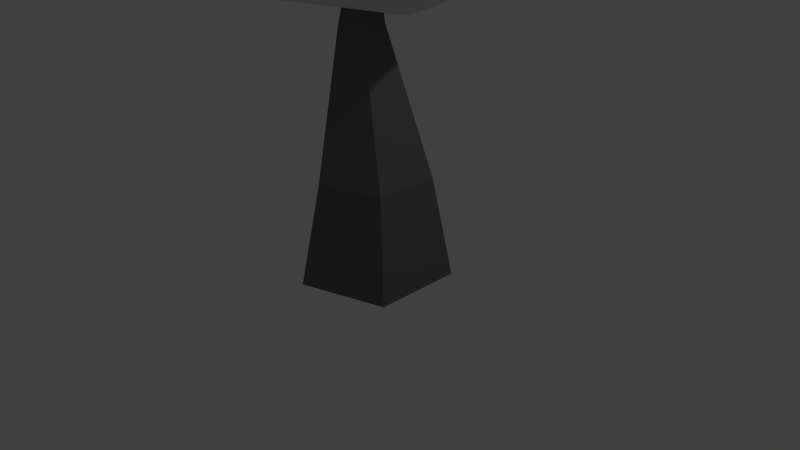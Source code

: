 # Source: Low_Poly_Tree_001.blend  (saved by Blender 2.77.0; exported with 4.5.12 LTS)
import bpy
from mathutils import Matrix  # noqa: F401  (used for matrix-valued properties, if any)

bpy.ops.wm.read_factory_settings(use_empty=True)
scene = bpy.context.scene
scene.name = 'Scene'

# ---- collections
col_collection_1 = bpy.data.collections.new('Collection 1'); scene.collection.children.link(col_collection_1)

# ---- materials (node trees are filled in below, after node groups)
mat_low_poly_tree_001_mat_01 = bpy.data.materials.new('Low_Poly_Tree_001_Mat_01')
mat_low_poly_tree_001_mat_01.alpha_threshold = 0.0
mat_low_poly_tree_001_mat_01.use_transparent_shadow = False
mat_low_poly_tree_001_mat_01.diffuse_color = (0.156, 0.156, 0.156, 1.0)
mat_low_poly_tree_001_mat_01.roughness = 0.5
mat_low_poly_tree_001_mat_01.specular_intensity = 0.0
mat_low_poly_tree_001_mat_02 = bpy.data.materials.new('Low_Poly_Tree_001_Mat_02')
mat_low_poly_tree_001_mat_02.alpha_threshold = 0.0
mat_low_poly_tree_001_mat_02.use_transparent_shadow = False
mat_low_poly_tree_001_mat_02.roughness = 0.5
mat_low_poly_tree_001_mat_02.specular_intensity = 0.0

# ---- material node trees

# ---- world
world_world = bpy.data.worlds.new('World'); scene.world = world_world
world_world.color = (0.05088, 0.05088, 0.05088)
world_world.use_sun_shadow = False
world_world.sun_shadow_jitter_overblur = 0.0
world_world.cycles.sampling_method = 'NONE'
world_world.cycles.sample_map_resolution = 256

# ---- cameras
cam_camera = bpy.data.cameras.new('Camera')
cam_camera.clip_end = 100.0
cam_camera.lens = 35.0
cam_camera.sensor_width = 32.0
cam_camera.sensor_height = 18.0
cam_camera.ortho_scale = 7.314
cam_camera.dof.focus_distance = 0.0
cam_camera.dof.aperture_fstop = 128.0

# ---- lights
light_lamp = bpy.data.lights.new('Lamp', 'POINT')
light_lamp.transmission_factor = 0.0
light_lamp.cutoff_distance = 30.0
light_lamp.energy = 100.0
light_lamp.shadow_buffer_clip_start = 1.001
light_lamp.shadow_soft_size = 0.1
light_lamp.shadow_maximum_resolution = 0.006
light_lamp.use_absolute_resolution = True
light_lamp.cycles.use_multiple_importance_sampling = False

# ---- meshes
me_icosphere = bpy.data.meshes.new('Icosphere')
me_icosphere.from_pydata([(-0.8609, 2.706, 4.577), (-2.67, 0.1683, 3.619), (-1.581, -0.03497, 4.961), (0.8901, 1.049, 5.035), (1.348, 1.839, 3.977), (0.1429, 1.817, 2.732), (-1.922, -2.549, 4.038), (0.4089, -1.188, 4.909), (2.718, -0.2853, 4.437), (1.971, 0.1031, 2.966), (-0.8246, -1.147, 2.688), (1.396, -2.5, 3.789), (-1.431, 1.528, 4.847), (-2.14, 1.764, 4.077), (-2.335, 0.09378, 4.373), (-1.631, 1.229, 3.045), (-0.3302, 3.112, 3.509), (0.08187, 2.133, 5.007), (-0.4189, 0.6839, 5.108), (0.513, 2.912, 4.357), (1.463, 1.706, 4.712), (0.8468, 2.243, 3.215), (-2.285, -0.664, 3.041), (-0.09986, 0.6469, 2.505), (-2.132, -1.566, 4.788), (-2.773, -1.423, 3.815), (0.6236, -0.2402, 5.14), (-0.6573, -0.7521, 5.067), (2.491, 0.7784, 4.296), (1.949, 0.4131, 4.817), (0.9539, 1.083, 2.705), (1.844, 1.049, 3.4), (-1.67, -2.313, 3.377), (-0.7926, -2.396, 4.644), (1.906, -1.032, 4.799), (2.894, -0.261, 3.811), (0.9273, -0.1893, 2.607), (-0.5851, -3.344, 3.802), (0.08443, -2.483, 3.075), (1.066, -2.287, 4.477), (2.434, -1.286, 4.141), (2.157, -1.12, 3.275), (-0.376, 1.1, -0.1848), (-1.135, 0.05962, -0.1848), (-0.3796, -0.9833, -0.1848), (0.8456, -0.5876, -0.1848), (0.8478, 0.6999, -0.1848), (-0.1511, 0.7213, 0.9241), (-0.6986, -0.02959, 0.9241), (-0.1537, -0.7824, 0.9241), (0.7307, -0.4968, 0.9241), (0.7323, 0.4326, 0.9241), (-0.1848, 0.2678, 2.404), (-0.3993, -0.02633, 2.404), (-0.1858, -0.3212, 2.404), (0.1606, -0.2093, 2.404), (0.1613, 0.1547, 2.404), (-0.07698, 0.0916, 3.671)], [], [(0, 13, 12), (1, 13, 15), (0, 12, 17), (0, 17, 19), (0, 19, 16), (1, 15, 22), (2, 14, 24), (3, 18, 26), (4, 20, 28), (5, 21, 30), (1, 22, 25), (2, 24, 27), (3, 26, 29), (4, 28, 31), (5, 30, 23), (6, 32, 37), (7, 33, 39), (8, 34, 40), (9, 35, 41), (10, 36, 38), (38, 41, 11), (38, 36, 41), (36, 9, 41), (41, 40, 11), (41, 35, 40), (35, 8, 40), (40, 39, 11), (40, 34, 39), (34, 7, 39), (39, 37, 11), (39, 33, 37), (33, 6, 37), (37, 38, 11), (37, 32, 38), (32, 10, 38), (23, 36, 10), (23, 30, 36), (30, 9, 36), (31, 35, 9), (31, 28, 35), (28, 8, 35), (29, 34, 8), (29, 26, 34), (26, 7, 34), (27, 33, 7), (27, 24, 33), (24, 6, 33), (25, 32, 6), (25, 22, 32), (22, 10, 32), (30, 31, 9), (30, 21, 31), (21, 4, 31), (28, 29, 8), (28, 20, 29), (20, 3, 29), (26, 27, 7), (26, 18, 27), (18, 2, 27), (24, 25, 6), (24, 14, 25), (14, 1, 25), (22, 23, 10), (22, 15, 23), (15, 5, 23), (16, 21, 5), (16, 19, 21), (19, 4, 21), (19, 20, 4), (19, 17, 20), (17, 3, 20), (17, 18, 3), (17, 12, 18), (12, 2, 18), (15, 16, 5), (15, 13, 16), (13, 0, 16), (12, 14, 2), (12, 13, 14), (13, 1, 14), (47, 51, 46), (45, 50, 49), (48, 47, 42), (51, 50, 45), (44, 49, 48), (51, 56, 55), (48, 49, 54), (47, 52, 56), (49, 50, 55), (48, 53, 52), (56, 52, 57), (54, 55, 57), (52, 53, 57), (55, 56, 57), (53, 54, 57), (42, 47, 46), (44, 45, 49), (43, 48, 42), (46, 51, 45), (43, 44, 48), (50, 51, 55), (53, 48, 54), (51, 47, 56), (54, 49, 55), (47, 48, 52)])
me_icosphere.polygons.foreach_set('material_index', [1, 1, 1, 1, 1, 1, 1, 1, 1, 1, 1, 1, 1, 1, 1, 1, 1, 1, 1, 1, 1, 1, 1, 1, 1, 1, 1, 1, 1, 1, 1, 1, 1, 1, 1, 1, 1, 1, 1, 1, 1, 1, 1, 1, 1, 1, 1, 1, 1, 1, 1, 1, 1, 1, 1, 1, 1, 1, 1, 1, 1, 1, 1, 1, 1, 1, 1, 1, 1, 1, 1, 1, 1, 1, 1, 1, 1, 1, 1, 1, 0, 0, 0, 0, 0, 0, 0, 0, 0, 0, 0, 0, 0, 0, 0, 0, 0, 0, 0, 0, 0, 0, 0, 0, 0])
me_icosphere.materials.append(mat_low_poly_tree_001_mat_01)
me_icosphere.materials.append(mat_low_poly_tree_001_mat_02)
me_icosphere.use_remesh_preserve_volume = False
me_icosphere.use_remesh_preserve_attributes = False
me_icosphere.use_mirror_vertex_groups = False
me_icosphere.update()

# ---- objects
ob_low_poly_tree_001_empty = bpy.data.objects.new('Low_Poly_Tree_001_Empty', None)
ob_low_poly_tree_001 = bpy.data.objects.new('Low_Poly_Tree_001', me_icosphere)
ob_lamp = bpy.data.objects.new('Lamp', light_lamp)
ob_camera = bpy.data.objects.new('Camera', cam_camera)

# ---- transforms, parenting, visibility, modifiers, constraints
ob_low_poly_tree_001_empty.location = (0.0, 0.0, 0.0)
ob_low_poly_tree_001_empty.empty_image_offset = (0.0, 0.0)
ob_low_poly_tree_001_empty.show_name = True
ob_low_poly_tree_001_empty.show_in_front = True
ob_low_poly_tree_001_empty.lineart.crease_threshold = 0.0
ob_low_poly_tree_001.parent = ob_low_poly_tree_001_empty
ob_low_poly_tree_001.location = (0.0, 0.0, 0.0)
ob_low_poly_tree_001.scale = (0.9131, 0.9131, 1.237)
ob_low_poly_tree_001.lineart.crease_threshold = 0.0
ob_lamp.location = (4.076, 1.005, 5.904)
ob_lamp.rotation_euler = (0.6503, 0.05522, 1.866)
ob_lamp.lock_rotations_4d = False
ob_lamp.empty_display_type = 'ARROWS'
ob_lamp.color = (0.0, 0.0, 0.0, 0.0)
ob_lamp.lineart.crease_threshold = 0.0
ob_camera.location = (7.481, -6.508, 5.344)
ob_camera.rotation_euler = (1.109, 0.01082, 0.8149)
ob_camera.lock_rotations_4d = False
ob_camera.empty_display_type = 'ARROWS'
ob_camera.color = (0.0, 0.0, 0.0, 0.0)
ob_camera.display_type = 'WIRE'
ob_camera.lineart.crease_threshold = 0.0

# ---- collection membership
col_collection_1.objects.link(ob_low_poly_tree_001_empty)
col_collection_1.objects.link(ob_low_poly_tree_001)
col_collection_1.objects.link(ob_lamp)
col_collection_1.objects.link(ob_camera)

# ---- scene / render settings (as saved in the file)
scene.camera = ob_camera
scene.frame_start = 1; scene.frame_end = 250; scene.frame_set(1)
scene.render.engine = 'BLENDER_EEVEE_NEXT'
scene.render.resolution_percentage = 50
scene.render.dither_intensity = 0.0
scene.cycles.use_denoising = False
scene.cycles.samples = 10
scene.cycles.sampling_pattern = 'TABULATED_SOBOL'
scene.cycles.light_sampling_threshold = 0.0
scene.cycles.use_adaptive_sampling = False
scene.cycles.use_light_tree = False
scene.cycles.blur_glossy = 0.0
scene.cycles.pixel_filter_type = 'GAUSSIAN'
scene.cycles.sample_clamp_indirect = 0.0
scene.view_settings.view_transform = 'Standard'
bpy.context.view_layer.update()
